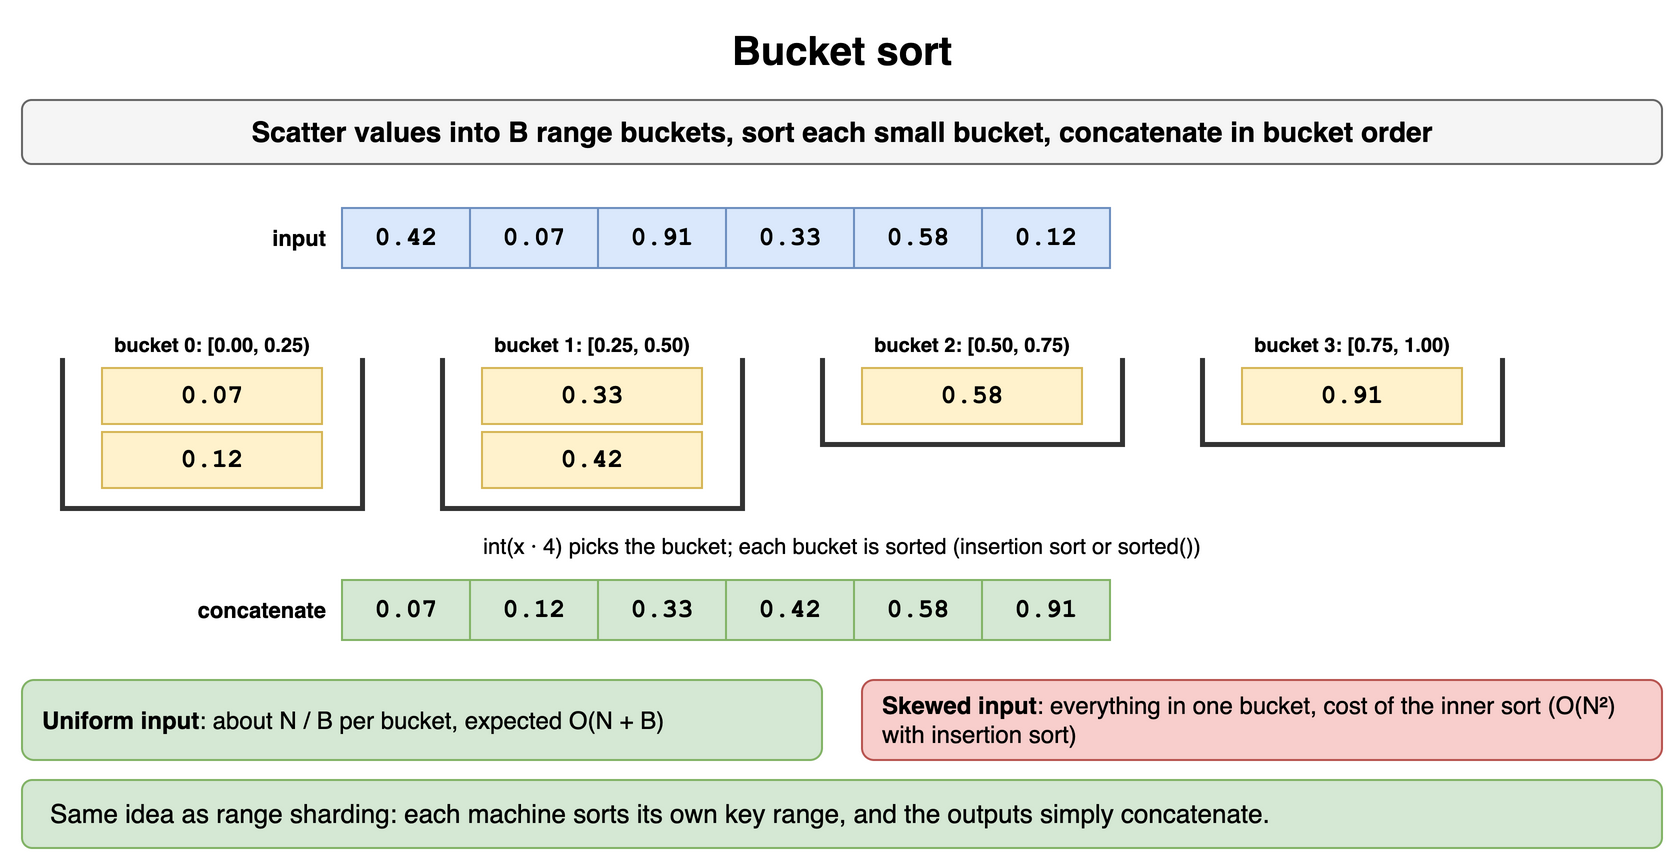

The diagram above was exported from draw.io. Its source (the exported page's mxGraphModel, read from the mxfile embedded in the PNG):
<mxGraphModel dx="900" dy="442" grid="1" gridSize="10" guides="1" tooltips="1" connect="1" arrows="1" fold="1" page="1" pageScale="1" pageWidth="900" pageHeight="442" math="0" shadow="0">
  <root>
    <mxCell id="0" />
    <mxCell id="1" parent="0" />
    <mxCell id="s101" value="Bucket sort" style="text;html=1;align=center;verticalAlign=middle;whiteSpace=wrap;fontSize=20;fontStyle=1;" vertex="1" parent="1">
      <mxGeometry x="40" y="10" width="820" height="30" as="geometry" />
    </mxCell>
    <mxCell id="s102" value="Scatter values into B range buckets, sort each small bucket, concatenate in bucket order" style="rounded=1;whiteSpace=wrap;html=1;fillColor=#f5f5f5;strokeColor=#666666;fontStyle=1;fontSize=14;" vertex="1" parent="1">
      <mxGeometry x="40" y="50" width="820" height="32" as="geometry" />
    </mxCell>
    <mxCell id="s103" value="input" style="text;html=1;whiteSpace=wrap;fontSize=11;align=right;verticalAlign=middle;fontStyle=1;" vertex="1" parent="1">
      <mxGeometry x="44" y="104" width="150" height="30" as="geometry" />
    </mxCell>
    <mxCell id="s104" value="0.42" style="rounded=0;whiteSpace=wrap;html=1;fontFamily=Courier New;fontStyle=1;fontSize=13;fillColor=#dae8fc;strokeColor=#6c8ebf;" vertex="1" parent="1">
      <mxGeometry x="200" y="104" width="64" height="30" as="geometry" />
    </mxCell>
    <mxCell id="s105" value="0.07" style="rounded=0;whiteSpace=wrap;html=1;fontFamily=Courier New;fontStyle=1;fontSize=13;fillColor=#dae8fc;strokeColor=#6c8ebf;" vertex="1" parent="1">
      <mxGeometry x="264" y="104" width="64" height="30" as="geometry" />
    </mxCell>
    <mxCell id="s106" value="0.91" style="rounded=0;whiteSpace=wrap;html=1;fontFamily=Courier New;fontStyle=1;fontSize=13;fillColor=#dae8fc;strokeColor=#6c8ebf;" vertex="1" parent="1">
      <mxGeometry x="328" y="104" width="64" height="30" as="geometry" />
    </mxCell>
    <mxCell id="s107" value="0.33" style="rounded=0;whiteSpace=wrap;html=1;fontFamily=Courier New;fontStyle=1;fontSize=13;fillColor=#dae8fc;strokeColor=#6c8ebf;" vertex="1" parent="1">
      <mxGeometry x="392" y="104" width="64" height="30" as="geometry" />
    </mxCell>
    <mxCell id="s108" value="0.58" style="rounded=0;whiteSpace=wrap;html=1;fontFamily=Courier New;fontStyle=1;fontSize=13;fillColor=#dae8fc;strokeColor=#6c8ebf;" vertex="1" parent="1">
      <mxGeometry x="456" y="104" width="64" height="30" as="geometry" />
    </mxCell>
    <mxCell id="s109" value="0.12" style="rounded=0;whiteSpace=wrap;html=1;fontFamily=Courier New;fontStyle=1;fontSize=13;fillColor=#dae8fc;strokeColor=#6c8ebf;" vertex="1" parent="1">
      <mxGeometry x="520" y="104" width="64" height="30" as="geometry" />
    </mxCell>
    <mxCell id="s1010" value="bucket 0: [0.00, 0.25)" style="text;html=1;whiteSpace=wrap;fontSize=11;align=center;fontStyle=1;fontSize=10;" vertex="1" parent="1">
      <mxGeometry x="60" y="160" width="150" height="18" as="geometry" />
    </mxCell>
    <mxCell id="s1011" value="" style="shape=partialRectangle;whiteSpace=wrap;html=1;top=0;fillColor=none;strokeWidth=2.5;strokeColor=#333333;" vertex="1" parent="1">
      <mxGeometry x="60" y="180" width="150" height="74" as="geometry" />
    </mxCell>
    <mxCell id="s1012" value="0.07" style="rounded=0;whiteSpace=wrap;html=1;fontFamily=Courier New;fontStyle=1;fontSize=13;fillColor=#fff2cc;strokeColor=#d6b656;" vertex="1" parent="1">
      <mxGeometry x="80" y="184" width="110" height="28" as="geometry" />
    </mxCell>
    <mxCell id="s1013" value="0.12" style="rounded=0;whiteSpace=wrap;html=1;fontFamily=Courier New;fontStyle=1;fontSize=13;fillColor=#fff2cc;strokeColor=#d6b656;" vertex="1" parent="1">
      <mxGeometry x="80" y="216" width="110" height="28" as="geometry" />
    </mxCell>
    <mxCell id="s1014" value="bucket 1: [0.25, 0.50)" style="text;html=1;whiteSpace=wrap;fontSize=11;align=center;fontStyle=1;fontSize=10;" vertex="1" parent="1">
      <mxGeometry x="250" y="160" width="150" height="18" as="geometry" />
    </mxCell>
    <mxCell id="s1015" value="" style="shape=partialRectangle;whiteSpace=wrap;html=1;top=0;fillColor=none;strokeWidth=2.5;strokeColor=#333333;" vertex="1" parent="1">
      <mxGeometry x="250" y="180" width="150" height="74" as="geometry" />
    </mxCell>
    <mxCell id="s1016" value="0.33" style="rounded=0;whiteSpace=wrap;html=1;fontFamily=Courier New;fontStyle=1;fontSize=13;fillColor=#fff2cc;strokeColor=#d6b656;" vertex="1" parent="1">
      <mxGeometry x="270" y="184" width="110" height="28" as="geometry" />
    </mxCell>
    <mxCell id="s1017" value="0.42" style="rounded=0;whiteSpace=wrap;html=1;fontFamily=Courier New;fontStyle=1;fontSize=13;fillColor=#fff2cc;strokeColor=#d6b656;" vertex="1" parent="1">
      <mxGeometry x="270" y="216" width="110" height="28" as="geometry" />
    </mxCell>
    <mxCell id="s1018" value="bucket 2: [0.50, 0.75)" style="text;html=1;whiteSpace=wrap;fontSize=11;align=center;fontStyle=1;fontSize=10;" vertex="1" parent="1">
      <mxGeometry x="440" y="160" width="150" height="18" as="geometry" />
    </mxCell>
    <mxCell id="s1019" value="" style="shape=partialRectangle;whiteSpace=wrap;html=1;top=0;fillColor=none;strokeWidth=2.5;strokeColor=#333333;" vertex="1" parent="1">
      <mxGeometry x="440" y="180" width="150" height="42" as="geometry" />
    </mxCell>
    <mxCell id="s1020" value="0.58" style="rounded=0;whiteSpace=wrap;html=1;fontFamily=Courier New;fontStyle=1;fontSize=13;fillColor=#fff2cc;strokeColor=#d6b656;" vertex="1" parent="1">
      <mxGeometry x="460" y="184" width="110" height="28" as="geometry" />
    </mxCell>
    <mxCell id="s1021" value="bucket 3: [0.75, 1.00)" style="text;html=1;whiteSpace=wrap;fontSize=11;align=center;fontStyle=1;fontSize=10;" vertex="1" parent="1">
      <mxGeometry x="630" y="160" width="150" height="18" as="geometry" />
    </mxCell>
    <mxCell id="s1022" value="" style="shape=partialRectangle;whiteSpace=wrap;html=1;top=0;fillColor=none;strokeWidth=2.5;strokeColor=#333333;" vertex="1" parent="1">
      <mxGeometry x="630" y="180" width="150" height="42" as="geometry" />
    </mxCell>
    <mxCell id="s1023" value="0.91" style="rounded=0;whiteSpace=wrap;html=1;fontFamily=Courier New;fontStyle=1;fontSize=13;fillColor=#fff2cc;strokeColor=#d6b656;" vertex="1" parent="1">
      <mxGeometry x="650" y="184" width="110" height="28" as="geometry" />
    </mxCell>
    <mxCell id="s1024" value="int(x · 4) picks the bucket; each bucket is sorted (insertion sort or sorted())" style="text;html=1;whiteSpace=wrap;fontSize=11;align=center;" vertex="1" parent="1">
      <mxGeometry x="40" y="260" width="820" height="18" as="geometry" />
    </mxCell>
    <mxCell id="s1025" value="concatenate" style="text;html=1;whiteSpace=wrap;fontSize=11;align=right;verticalAlign=middle;fontStyle=1;" vertex="1" parent="1">
      <mxGeometry x="44" y="290" width="150" height="30" as="geometry" />
    </mxCell>
    <mxCell id="s1026" value="0.07" style="rounded=0;whiteSpace=wrap;html=1;fontFamily=Courier New;fontStyle=1;fontSize=13;fillColor=#d5e8d4;strokeColor=#82b366;" vertex="1" parent="1">
      <mxGeometry x="200" y="290" width="64" height="30" as="geometry" />
    </mxCell>
    <mxCell id="s1027" value="0.12" style="rounded=0;whiteSpace=wrap;html=1;fontFamily=Courier New;fontStyle=1;fontSize=13;fillColor=#d5e8d4;strokeColor=#82b366;" vertex="1" parent="1">
      <mxGeometry x="264" y="290" width="64" height="30" as="geometry" />
    </mxCell>
    <mxCell id="s1028" value="0.33" style="rounded=0;whiteSpace=wrap;html=1;fontFamily=Courier New;fontStyle=1;fontSize=13;fillColor=#d5e8d4;strokeColor=#82b366;" vertex="1" parent="1">
      <mxGeometry x="328" y="290" width="64" height="30" as="geometry" />
    </mxCell>
    <mxCell id="s1029" value="0.42" style="rounded=0;whiteSpace=wrap;html=1;fontFamily=Courier New;fontStyle=1;fontSize=13;fillColor=#d5e8d4;strokeColor=#82b366;" vertex="1" parent="1">
      <mxGeometry x="392" y="290" width="64" height="30" as="geometry" />
    </mxCell>
    <mxCell id="s1030" value="0.58" style="rounded=0;whiteSpace=wrap;html=1;fontFamily=Courier New;fontStyle=1;fontSize=13;fillColor=#d5e8d4;strokeColor=#82b366;" vertex="1" parent="1">
      <mxGeometry x="456" y="290" width="64" height="30" as="geometry" />
    </mxCell>
    <mxCell id="s1031" value="0.91" style="rounded=0;whiteSpace=wrap;html=1;fontFamily=Courier New;fontStyle=1;fontSize=13;fillColor=#d5e8d4;strokeColor=#82b366;" vertex="1" parent="1">
      <mxGeometry x="520" y="290" width="64" height="30" as="geometry" />
    </mxCell>
    <mxCell id="s1032" value="&lt;b&gt;Uniform input&lt;/b&gt;: about N / B per bucket, expected O(N + B)" style="rounded=1;whiteSpace=wrap;html=1;fillColor=#d5e8d4;strokeColor=#82b366;fontSize=12;align=left;spacingLeft=8;" vertex="1" parent="1">
      <mxGeometry x="40" y="340" width="400" height="40" as="geometry" />
    </mxCell>
    <mxCell id="s1033" value="&lt;b&gt;Skewed input&lt;/b&gt;: everything in one bucket, cost of the inner sort (O(N²) with insertion sort)" style="rounded=1;whiteSpace=wrap;html=1;fillColor=#f8cecc;strokeColor=#b85450;fontSize=12;align=left;spacingLeft=8;" vertex="1" parent="1">
      <mxGeometry x="460" y="340" width="400" height="40" as="geometry" />
    </mxCell>
    <mxCell id="s1034" value="Same idea as range sharding: each machine sorts its own key range, and the outputs simply concatenate." style="rounded=1;whiteSpace=wrap;html=1;fillColor=#d5e8d4;strokeColor=#82b366;fontSize=13;align=left;spacingLeft=12;" vertex="1" parent="1">
      <mxGeometry x="40" y="390" width="820" height="34" as="geometry" />
    </mxCell>
  </root>
</mxGraphModel>